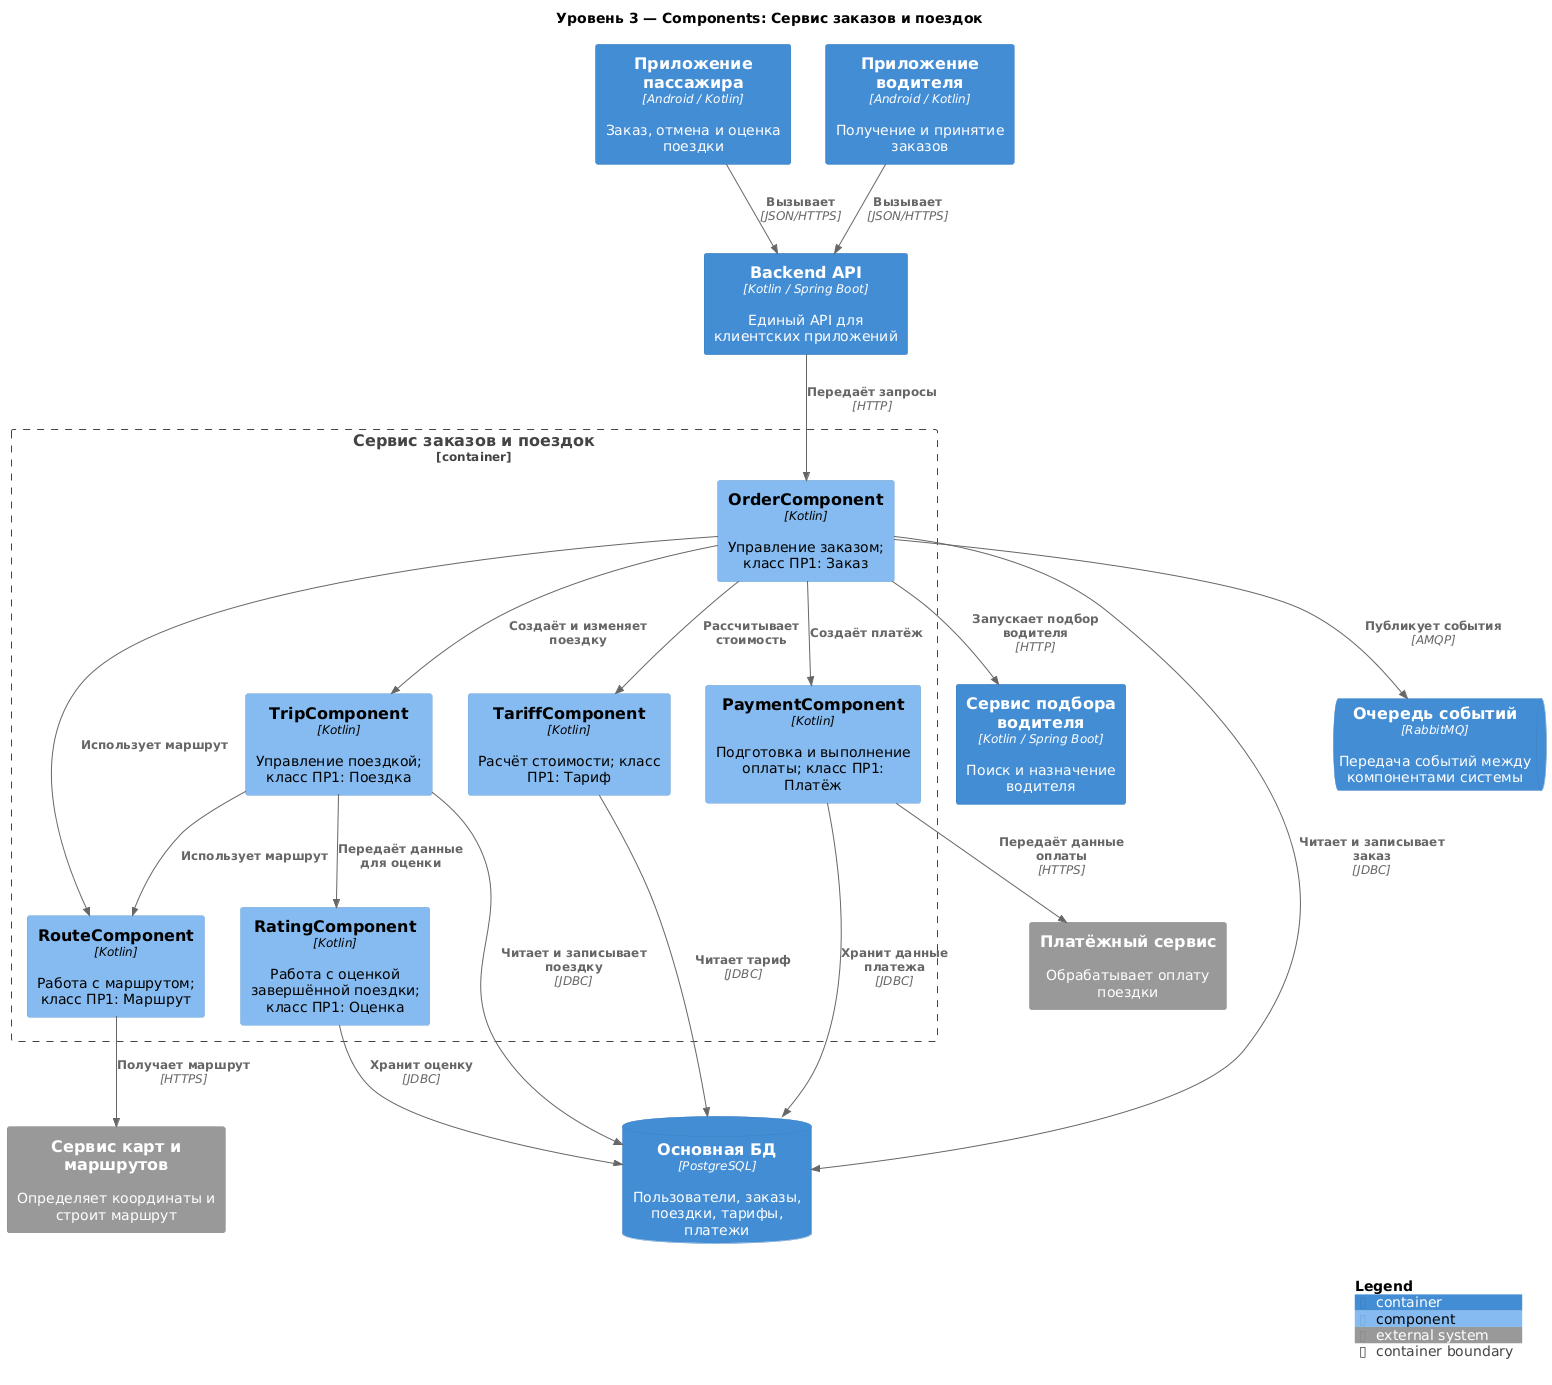

The diagram above was rendered by PlantUML. Its source (embedded in the PNG):
@startuml
!include <C4/C4_Component>

title Уровень 3 — Components: Сервис заказов и поездок

Container(passengerApp, "Приложение пассажира", "Android / Kotlin", "Заказ, отмена и оценка поездки")
Container(driverApp, "Приложение водителя", "Android / Kotlin", "Получение и принятие заказов")
Container(api, "Backend API", "Kotlin / Spring Boot", "Единый API для клиентских приложений")
Container(driverService, "Сервис подбора водителя", "Kotlin / Spring Boot", "Поиск и назначение водителя")

ContainerDb(db, "Основная БД", "PostgreSQL", "Пользователи, заказы, поездки, тарифы, платежи")
ContainerQueue(bus, "Очередь событий", "RabbitMQ", "Передача событий между компонентами системы")
System_Ext(payment, "Платёжный сервис", "Обрабатывает оплату поездки")
System_Ext(maps, "Сервис карт и маршрутов", "Определяет координаты и строит маршрут")

Container_Boundary(orderService, "Сервис заказов и поездок") {
    Component(orderComponent, "OrderComponent", "Kotlin", "Управление заказом; класс ПР1: Заказ")
    Component(tripComponent, "TripComponent", "Kotlin", "Управление поездкой; класс ПР1: Поездка")
    Component(routeComponent, "RouteComponent", "Kotlin", "Работа с маршрутом; класс ПР1: Маршрут")
    Component(tariffComponent, "TariffComponent", "Kotlin", "Расчёт стоимости; класс ПР1: Тариф")
    Component(paymentComponent, "PaymentComponent", "Kotlin", "Подготовка и выполнение оплаты; класс ПР1: Платёж")
    Component(ratingComponent, "RatingComponent", "Kotlin", "Работа с оценкой завершённой поездки; класс ПР1: Оценка")
}

Rel(passengerApp, api, "Вызывает", "JSON/HTTPS")
Rel(driverApp, api, "Вызывает", "JSON/HTTPS")

Rel(api, orderComponent, "Передаёт запросы", "HTTP")

Rel(orderComponent, routeComponent, "Использует маршрут")
Rel(orderComponent, tariffComponent, "Рассчитывает стоимость")
Rel(orderComponent, driverService, "Запускает подбор водителя", "HTTP")
Rel(orderComponent, paymentComponent, "Создаёт платёж")
Rel(orderComponent, bus, "Публикует события", "AMQP")
Rel(tripComponent, routeComponent, "Использует маршрут")
Rel(tripComponent, ratingComponent, "Передаёт данные для оценки")

Rel(orderComponent, tripComponent, "Создаёт и изменяет поездку")

Rel(routeComponent, maps, "Получает маршрут", "HTTPS")
Rel(paymentComponent, payment, "Передаёт данные оплаты", "HTTPS")

Rel(orderComponent, db, "Читает и записывает заказ", "JDBC")
Rel(tripComponent, db, "Читает и записывает поездку", "JDBC")
Rel(tariffComponent, db, "Читает тариф", "JDBC")
Rel(paymentComponent, db, "Хранит данные платежа", "JDBC")
Rel(ratingComponent, db, "Хранит оценку", "JDBC")

SHOW_LEGEND()

@enduml